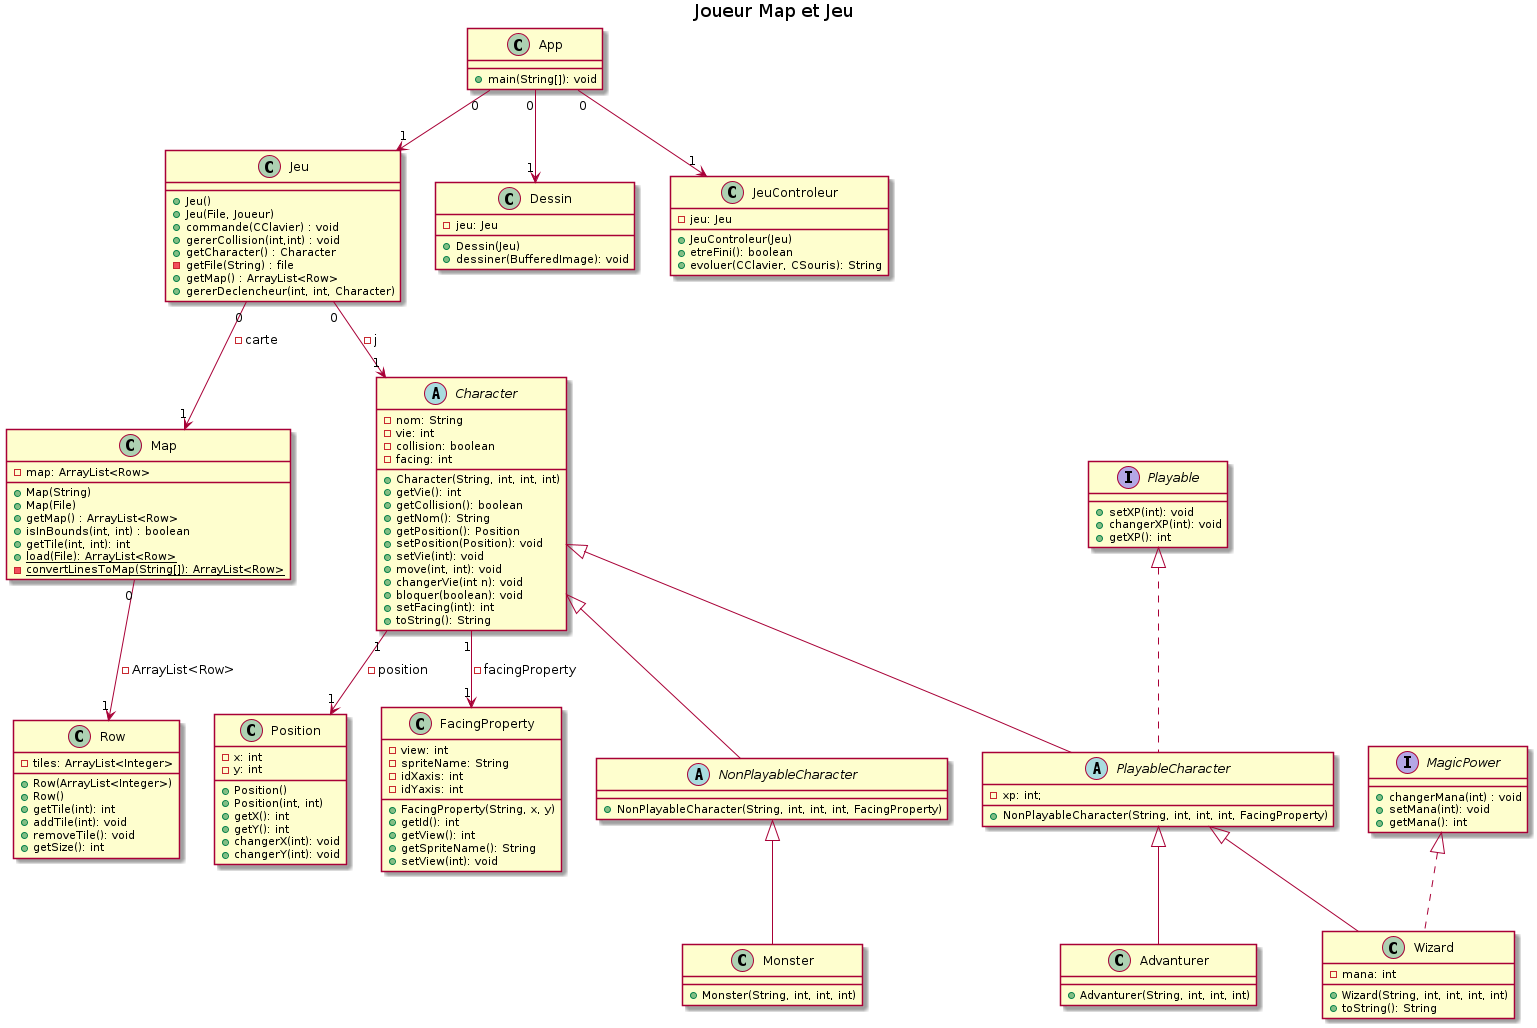

The diagram above was rendered by PlantUML. Its source (embedded in the PNG):
@startuml

title Joueur Map et Jeu

Jeu "0" --> "1" Map : - carte
Jeu "0" --> "1" Character : - j

App "0" --> "1" Jeu
App "0" --> "1" Dessin
App "0" --> "1" JeuControleur

Map "0" --> "1" Row : - ArrayList<Row>

class App {
    + main(String[]): void
}

class Dessin {
    - jeu: Jeu
    + Dessin(Jeu)
    + dessiner(BufferedImage): void
}

class JeuControleur {
    - jeu: Jeu
    + JeuControleur(Jeu)
    + etreFini(): boolean
    + evoluer(CClavier, CSouris): String
}

class Map {
    - map: ArrayList<Row>
    + Map(String)
    + Map(File)
    + getMap() : ArrayList<Row>
    + isInBounds(int, int) : boolean
    + getTile(int, int): int
    + {static} load(File): ArrayList<Row>
    - {static} convertLinesToMap(String[]): ArrayList<Row>
}

class Row {
    - tiles: ArrayList<Integer>
    + Row(ArrayList<Integer>)
    + Row()
    + getTile(int): int
    + addTile(int): void
    + removeTile(): void
    + getSize(): int
}

class Jeu {
    +Jeu()
    +Jeu(File, Joueur)
    +commande(CClavier) : void
    +gererCollision(int,int) : void
    +getCharacter() : Character
    -getFile(String) : file
    +getMap() : ArrayList<Row>
    +gererDeclencheur(int, int, Character)
}

Character "1" --> "1" Position : - position

Character "1" --> "1" FacingProperty : - facingProperty

abstract class Character {
    + Character(String, int, int, int)
    - nom: String
    - vie: int
    - collision: boolean
    - facing: int
    + getVie(): int
    + getCollision(): boolean
    + getNom(): String
    + getPosition(): Position
    + setPosition(Position): void
    + setVie(int): void 
    + move(int, int): void
    + changerVie(int n): void
    + bloquer(boolean): void
    + setFacing(int): int
    + toString(): String
}

interface Playable {
    + setXP(int): void
    + changerXP(int): void
    + getXP(): int
}

interface MagicPower {
    + changerMana(int) : void
    + setMana(int): void
    + getMana(): int
}

abstract class NonPlayableCharacter extends Character {
    + NonPlayableCharacter(String, int, int, int, FacingProperty)
}
abstract class PlayableCharacter extends Character implements Playable {
    - xp: int;
    + NonPlayableCharacter(String, int, int, int, FacingProperty)
}

class Advanturer extends PlayableCharacter {
    + Advanturer(String, int, int, int)
}
class Wizard extends PlayableCharacter implements MagicPower {
    - mana: int
    + Wizard(String, int, int, int, int)
    + toString(): String
}

class Monster extends NonPlayableCharacter {
    + Monster(String, int, int, int)
}

class Position {
    + Position()
    + Position(int, int)
    - x: int
    - y: int
    + getX(): int
    + getY(): int
    + changerX(int): void
    + changerY(int): void
}

class FacingProperty {
    - view: int
    - spriteName: String
    - idXaxis: int
    - idYaxis: int
    + FacingProperty(String, x, y)
    + getId(): int
    + getView(): int
    + getSpriteName(): String
    + setView(int): void
}

@enduml